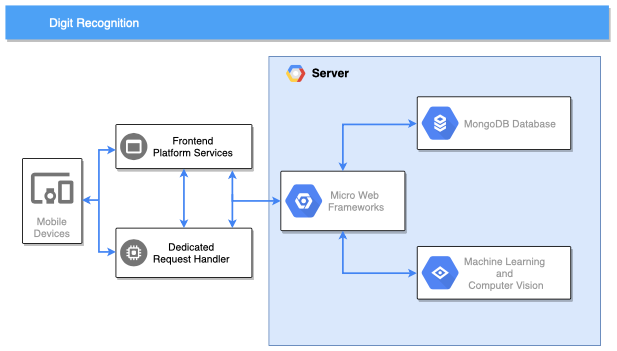

The diagram above was exported from draw.io. Its source (the exported page's mxGraphModel, read from the mxfile embedded in the PNG):
<mxGraphModel dx="918" dy="664" grid="1" gridSize="10" guides="1" tooltips="1" connect="1" arrows="1" fold="1" page="1" pageScale="1" pageWidth="1169" pageHeight="827" background="#ffffff" math="0" shadow="0">
  <root>
    <mxCell id="0" />
    <mxCell id="1" parent="0" />
    <mxCell id="14" value="&lt;b&gt;Server&lt;/b&gt;&lt;br&gt;" style="fillColor=#dae8fc;strokeColor=#6c8ebf;shadow=0;fontSize=14;align=left;spacing=10;9E9E9E;verticalAlign=top;spacingTop=-4;fontStyle=0;spacingLeft=40;html=1;" parent="1" vertex="1">
      <mxGeometry x="570" y="100" width="390" height="340" as="geometry" />
    </mxCell>
    <mxCell id="15" value="" style="shape=mxgraph.gcp2.google_cloud_platform;fillColor=#F6F6F6;strokeColor=none;shadow=0;gradientColor=none;" parent="14" vertex="1">
      <mxGeometry width="23" height="20" relative="1" as="geometry">
        <mxPoint x="20" y="10" as="offset" />
      </mxGeometry>
    </mxCell>
    <mxCell id="1oP-ObfT84ZKbaPcJzSG-1001" value="" style="shadow=1;strokeWidth=1;rounded=1;absoluteArcSize=1;arcSize=2;" vertex="1" parent="14">
      <mxGeometry x="174.47368421052633" y="223.5" width="180.63157894736844" height="62" as="geometry" />
    </mxCell>
    <mxCell id="1oP-ObfT84ZKbaPcJzSG-1002" value="&lt;div style=&quot;text-align: center&quot;&gt;Machine Learning&amp;nbsp;&lt;/div&gt;&lt;div style=&quot;text-align: center&quot;&gt;and&amp;nbsp;&lt;/div&gt;&lt;div style=&quot;text-align: center&quot;&gt;Computer Vision&lt;/div&gt;" style="dashed=0;connectable=0;html=1;fillColor=#5184F3;strokeColor=none;shape=mxgraph.gcp2.cloud_vision_api;part=1;labelPosition=right;verticalLabelPosition=middle;align=left;verticalAlign=middle;spacingLeft=5;fontColor=#999999;fontSize=12;" vertex="1" parent="1oP-ObfT84ZKbaPcJzSG-1001">
      <mxGeometry y="0.5" width="44" height="39" relative="1" as="geometry">
        <mxPoint x="5" y="-19.5" as="offset" />
      </mxGeometry>
    </mxCell>
    <mxCell id="1oP-ObfT84ZKbaPcJzSG-1022" value="" style="strokeColor=#0A0A0A;fillColor=#ffffff;shadow=1;strokeWidth=1;rounded=1;absoluteArcSize=1;arcSize=2;" vertex="1" parent="14">
      <mxGeometry x="14" y="135" width="146" height="70" as="geometry" />
    </mxCell>
    <mxCell id="1oP-ObfT84ZKbaPcJzSG-1023" value="&lt;div style=&quot;text-align: center&quot;&gt;Micro Web&amp;nbsp;&lt;/div&gt;&lt;div style=&quot;text-align: center&quot;&gt;Frameworks&lt;/div&gt;" style="dashed=0;connectable=0;html=1;fillColor=#5184F3;strokeColor=none;shape=mxgraph.gcp2.placeholder;part=1;labelPosition=right;verticalLabelPosition=middle;align=left;verticalAlign=middle;spacingLeft=5;fontColor=#999999;fontSize=12;" vertex="1" parent="1oP-ObfT84ZKbaPcJzSG-1022">
      <mxGeometry y="0.5" width="44" height="39" relative="1" as="geometry">
        <mxPoint x="5" y="-19.5" as="offset" />
      </mxGeometry>
    </mxCell>
    <mxCell id="1oP-ObfT84ZKbaPcJzSG-1006" value="" style="strokeColor=#0A0A0A;fillColor=#ffffff;shadow=1;strokeWidth=1;rounded=1;absoluteArcSize=1;arcSize=2;" vertex="1" parent="14">
      <mxGeometry x="174.47368421052633" y="47.5" width="180.63157894736844" height="62" as="geometry" />
    </mxCell>
    <mxCell id="1oP-ObfT84ZKbaPcJzSG-1007" value="&lt;div style=&quot;text-align: left&quot;&gt;&lt;span style=&quot;text-align: center&quot;&gt;MongoDB&amp;nbsp;&lt;/span&gt;&lt;span style=&quot;text-align: center&quot;&gt;Database&lt;/span&gt;&lt;/div&gt;" style="dashed=0;connectable=0;html=1;fillColor=#5184F3;strokeColor=none;shape=mxgraph.gcp2.cloud_sql;part=1;labelPosition=right;verticalLabelPosition=middle;align=left;verticalAlign=middle;spacingLeft=5;fontColor=#999999;fontSize=12;" vertex="1" parent="1oP-ObfT84ZKbaPcJzSG-1006">
      <mxGeometry y="0.5" width="44" height="39" relative="1" as="geometry">
        <mxPoint x="5" y="-19.5" as="offset" />
      </mxGeometry>
    </mxCell>
    <mxCell id="1oP-ObfT84ZKbaPcJzSG-1031" value="" style="edgeStyle=orthogonalEdgeStyle;fontSize=12;html=1;endArrow=classic;endFill=1;rounded=0;strokeWidth=2;endSize=4;startSize=4;dashed=0;strokeColor=#4284F3;entryX=0;entryY=0.5;entryDx=0;entryDy=0;startArrow=classic;startFill=1;" edge="1" parent="14" target="1oP-ObfT84ZKbaPcJzSG-1006">
      <mxGeometry width="100" relative="1" as="geometry">
        <mxPoint x="87" y="135" as="sourcePoint" />
        <mxPoint x="170" y="80" as="targetPoint" />
        <Array as="points">
          <mxPoint x="87" y="80" />
          <mxPoint x="167" y="80" />
          <mxPoint x="167" y="79" />
        </Array>
      </mxGeometry>
    </mxCell>
    <mxCell id="1oP-ObfT84ZKbaPcJzSG-1032" value="" style="edgeStyle=orthogonalEdgeStyle;fontSize=12;html=1;endArrow=classic;endFill=1;rounded=0;strokeWidth=2;endSize=4;startSize=4;dashed=0;strokeColor=#4284F3;startArrow=classic;startFill=1;exitX=0.5;exitY=1;exitDx=0;exitDy=0;entryX=0;entryY=0.5;entryDx=0;entryDy=0;" edge="1" parent="14" source="1oP-ObfT84ZKbaPcJzSG-1022" target="1oP-ObfT84ZKbaPcJzSG-1001">
      <mxGeometry width="100" relative="1" as="geometry">
        <mxPoint x="74.5" y="202" as="sourcePoint" />
        <mxPoint x="160" y="260" as="targetPoint" />
        <Array as="points">
          <mxPoint x="87" y="255" />
        </Array>
      </mxGeometry>
    </mxCell>
    <mxCell id="818" value="Digit Recognition" style="fillColor=#4DA1F5;strokeColor=none;shadow=1;gradientColor=none;fontSize=14;align=left;spacingLeft=50;fontColor=#ffffff;html=1;" parent="1" vertex="1">
      <mxGeometry x="260" y="40" width="710" height="40" as="geometry" />
    </mxCell>
    <mxCell id="1oP-ObfT84ZKbaPcJzSG-1015" value="Mobile Devices" style="strokeColor=#030303;fillColor=#ffffff;shadow=1;strokeWidth=1;rounded=1;absoluteArcSize=1;arcSize=2;labelPosition=center;verticalLabelPosition=middle;align=center;verticalAlign=bottom;spacingLeft=0;fontColor=#999999;fontSize=12;whiteSpace=wrap;spacingBottom=2;" vertex="1" parent="1">
      <mxGeometry x="280" y="220" width="70" height="100" as="geometry" />
    </mxCell>
    <mxCell id="1oP-ObfT84ZKbaPcJzSG-1016" value="" style="dashed=0;connectable=0;html=1;fillColor=#757575;strokeColor=none;shape=mxgraph.gcp2.mobile_devices;part=1;" vertex="1" parent="1oP-ObfT84ZKbaPcJzSG-1015">
      <mxGeometry x="0.5" width="50" height="36.5" relative="1" as="geometry">
        <mxPoint x="-25" y="16.75" as="offset" />
      </mxGeometry>
    </mxCell>
    <mxCell id="1oP-ObfT84ZKbaPcJzSG-1017" value="" style="strokeColor=#000000;fillColor=#ffffff;shadow=1;strokeWidth=1;rounded=1;absoluteArcSize=1;arcSize=2;" vertex="1" parent="1">
      <mxGeometry x="390" y="180" width="160" height="52" as="geometry" />
    </mxCell>
    <mxCell id="1oP-ObfT84ZKbaPcJzSG-1018" value="&lt;div style=&quot;text-align: center&quot;&gt;Frontend&lt;/div&gt;&lt;div style=&quot;text-align: center&quot;&gt;Platform Services&lt;/div&gt;" style="dashed=0;connectable=0;html=1;fillColor=#757575;strokeColor=none;shape=mxgraph.gcp2.frontend_platform_services;part=1;labelPosition=right;verticalLabelPosition=middle;align=left;verticalAlign=middle;spacingLeft=5;fontColor=#000000;fontSize=12;" vertex="1" parent="1oP-ObfT84ZKbaPcJzSG-1017">
      <mxGeometry y="0.5" width="32" height="32" relative="1" as="geometry">
        <mxPoint x="5" y="-16" as="offset" />
      </mxGeometry>
    </mxCell>
    <mxCell id="1oP-ObfT84ZKbaPcJzSG-1019" value="" style="strokeColor=#050505;fillColor=#ffffff;shadow=1;strokeWidth=1;rounded=1;absoluteArcSize=1;arcSize=2;" vertex="1" parent="1">
      <mxGeometry x="390" y="302" width="160" height="58" as="geometry" />
    </mxCell>
    <mxCell id="1oP-ObfT84ZKbaPcJzSG-1020" value="&lt;div style=&quot;text-align: center&quot;&gt;Dedicated&lt;/div&gt;&lt;div style=&quot;text-align: center&quot;&gt;Request Handler&lt;/div&gt;" style="dashed=0;connectable=0;html=1;fillColor=#757575;strokeColor=none;shape=mxgraph.gcp2.dedicated_game_server;part=1;labelPosition=right;verticalLabelPosition=middle;align=left;verticalAlign=middle;spacingLeft=5;fontColor=#000000;fontSize=12;" vertex="1" parent="1oP-ObfT84ZKbaPcJzSG-1019">
      <mxGeometry y="0.5" width="32" height="32" relative="1" as="geometry">
        <mxPoint x="5" y="-16" as="offset" />
      </mxGeometry>
    </mxCell>
    <mxCell id="1oP-ObfT84ZKbaPcJzSG-1026" value="" style="fontSize=12;html=1;endArrow=classic;endFill=1;rounded=0;strokeWidth=2;endSize=4;startSize=4;dashed=0;strokeColor=#4284F3;comic=0;sourcePerimeterSpacing=0;edgeStyle=orthogonalEdgeStyle;startArrow=classic;startFill=1;" edge="1" parent="1">
      <mxGeometry width="100" relative="1" as="geometry">
        <mxPoint x="350" y="269" as="sourcePoint" />
        <mxPoint x="390" y="210" as="targetPoint" />
        <Array as="points">
          <mxPoint x="370" y="269" />
          <mxPoint x="370" y="210" />
          <mxPoint x="390" y="210" />
        </Array>
      </mxGeometry>
    </mxCell>
    <mxCell id="1oP-ObfT84ZKbaPcJzSG-1027" value="" style="edgeStyle=orthogonalEdgeStyle;fontSize=12;html=1;endArrow=classic;endFill=1;rounded=0;strokeWidth=2;endSize=4;startSize=4;dashed=0;strokeColor=#4284F3;" edge="1" parent="1">
      <mxGeometry width="100" relative="1" as="geometry">
        <mxPoint x="370" y="270" as="sourcePoint" />
        <mxPoint x="390" y="330" as="targetPoint" />
        <Array as="points">
          <mxPoint x="370" y="330" />
          <mxPoint x="390" y="330" />
        </Array>
      </mxGeometry>
    </mxCell>
    <mxCell id="1oP-ObfT84ZKbaPcJzSG-1028" value="" style="edgeStyle=orthogonalEdgeStyle;fontSize=12;html=1;endArrow=classic;endFill=1;rounded=0;strokeWidth=2;endSize=4;startSize=4;dashed=0;strokeColor=#4284F3;startArrow=classic;startFill=1;entryX=0.5;entryY=1;entryDx=0;entryDy=0;exitX=0.5;exitY=0;exitDx=0;exitDy=0;" edge="1" parent="1" source="1oP-ObfT84ZKbaPcJzSG-1019" target="1oP-ObfT84ZKbaPcJzSG-1017">
      <mxGeometry width="100" relative="1" as="geometry">
        <mxPoint x="470" y="300" as="sourcePoint" />
        <mxPoint x="470" y="280" as="targetPoint" />
        <Array as="points" />
      </mxGeometry>
    </mxCell>
    <mxCell id="1oP-ObfT84ZKbaPcJzSG-1029" value="" style="fontSize=12;html=1;endArrow=classic;endFill=1;rounded=0;strokeWidth=2;endSize=4;startSize=4;dashed=0;strokeColor=#4284F3;comic=0;sourcePerimeterSpacing=0;edgeStyle=orthogonalEdgeStyle;startArrow=classic;startFill=1;exitX=0;exitY=0.5;exitDx=0;exitDy=0;entryX=0.856;entryY=1.038;entryDx=0;entryDy=0;entryPerimeter=0;" edge="1" parent="1" source="1oP-ObfT84ZKbaPcJzSG-1022" target="1oP-ObfT84ZKbaPcJzSG-1017">
      <mxGeometry width="100" relative="1" as="geometry">
        <mxPoint x="580" y="302" as="sourcePoint" />
        <mxPoint x="520" y="243" as="targetPoint" />
        <Array as="points">
          <mxPoint x="527" y="270" />
        </Array>
      </mxGeometry>
    </mxCell>
    <mxCell id="1oP-ObfT84ZKbaPcJzSG-1030" value="" style="edgeStyle=orthogonalEdgeStyle;fontSize=12;html=1;endArrow=classic;endFill=1;rounded=0;strokeWidth=2;endSize=4;startSize=4;dashed=0;strokeColor=#4284F3;" edge="1" parent="1">
      <mxGeometry width="100" relative="1" as="geometry">
        <mxPoint x="527" y="262" as="sourcePoint" />
        <mxPoint x="527" y="302" as="targetPoint" />
        <Array as="points">
          <mxPoint x="527" y="302" />
          <mxPoint x="527" y="302" />
        </Array>
      </mxGeometry>
    </mxCell>
  </root>
</mxGraphModel>